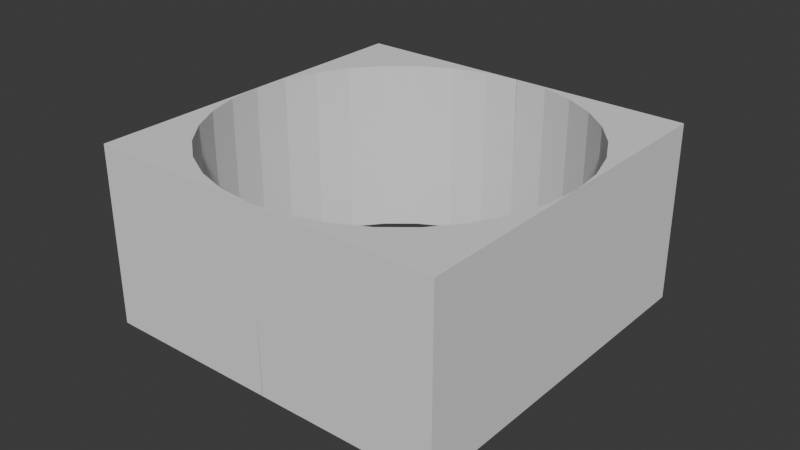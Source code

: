 # Source: cylinder_leftover_2x2x1.blend  (saved by Blender 4.0.36; exported with 4.5.12 LTS)
import bpy
from mathutils import Matrix  # noqa: F401  (used for matrix-valued properties, if any)

bpy.ops.wm.read_factory_settings(use_empty=True)
scene = bpy.context.scene
scene.name = 'Scene'

# ---- collections
col_collection = bpy.data.collections.new('Collection'); scene.collection.children.link(col_collection)
col_hidden = bpy.data.collections.new('Hidden'); scene.collection.children.link(col_hidden)

# ---- world
world_world = bpy.data.worlds.new('World'); scene.world = world_world
world_world.use_nodes = True; world_world.node_tree.nodes.clear()
_N = world_world.node_tree.nodes; _L = world_world.node_tree.links
n0 = _N.new('ShaderNodeOutputWorld'); n0.name = 'World Output'; n0.location = (300, 300)
n1 = _N.new('ShaderNodeBackground'); n1.name = 'Background'; n1.location = (10, 300)
n1.inputs[0].default_value = (0.05088, 0.05088, 0.05088, 1.0)
_L.new(n1.outputs[0], n0.inputs[0])
n0.is_active_output = True
world_world.color = (0.05088, 0.05088, 0.05088)
world_world.use_sun_shadow = False
world_world.sun_shadow_jitter_overblur = 0.0

# ---- meshes
me_cube_001 = bpy.data.meshes.new('Cube.001')
me_cube_001.from_pydata([(-1.0, -0.5, 1.0), (-1.0, 0.5, 1.0), (-1.0, -0.5, -1.0), (-1.0, 0.5, -1.0), (1.0, -0.5, 1.0), (1.0, 0.5, 1.0), (1.0, -0.5, -1.0), (1.0, 0.5, -1.0)], [], [(0, 1, 3, 2), (2, 3, 7, 6), (6, 7, 5, 4), (4, 5, 1, 0), (2, 6, 4, 0), (7, 3, 1, 5)])
_uv = me_cube_001.uv_layers.new(name='UVMap')
_uv.uv.foreach_set('vector', [0.0, -4.0, 1.0, -4.0, 1.0, -2.0, 0.0, -2.0, 0.0, -2.0, 1.0, -2.0, 1.0, 0.0, 0.0, 0.0, 0.0, 0.0, 1.0, 0.0, 1.0, 2.0, 0.0, 2.0, 0.0, 2.0, 1.0, 2.0, 1.0, 4.0, 0.0, 4.0, -2.0, 0.0, 0.0, 0.0, 0.0, 2.0, -2.0, 2.0, 1.0, 0.0, 3.0, 0.0, 3.0, 2.0, 1.0, 2.0])
me_cube_001.update()
me_cylinder_001 = bpy.data.meshes.new('Cylinder.001')
me_cylinder_001.from_pydata([(0.0, 1.0, -1.0), (0.0, 1.0, 1.0), (0.1951, 0.9808, -1.0), (0.1951, 0.9808, 1.0), (0.3827, 0.9239, -1.0), (0.3827, 0.9239, 1.0), (0.5556, 0.8315, -1.0), (0.5556, 0.8315, 1.0), (0.7071, 0.7071, -1.0), (0.7071, 0.7071, 1.0), (0.8315, 0.5556, -1.0), (0.8315, 0.5556, 1.0), (0.9239, 0.3827, -1.0), (0.9239, 0.3827, 1.0), (0.9808, 0.1951, -1.0), (0.9808, 0.1951, 1.0), (1.0, 0.0, -1.0), (1.0, 0.0, 1.0), (0.9808, -0.1951, -1.0), (0.9808, -0.1951, 1.0), (0.9239, -0.3827, -1.0), (0.9239, -0.3827, 1.0), (0.8315, -0.5556, -1.0), (0.8315, -0.5556, 1.0), (0.7071, -0.7071, -1.0), (0.7071, -0.7071, 1.0), (0.5556, -0.8315, -1.0), (0.5556, -0.8315, 1.0), (0.3827, -0.9239, -1.0), (0.3827, -0.9239, 1.0), (0.1951, -0.9808, -1.0), (0.1951, -0.9808, 1.0), (0.0, -1.0, -1.0), (0.0, -1.0, 1.0), (-0.1951, -0.9808, -1.0), (-0.1951, -0.9808, 1.0), (-0.3827, -0.9239, -1.0), (-0.3827, -0.9239, 1.0), (-0.5556, -0.8315, -1.0), (-0.5556, -0.8315, 1.0), (-0.7071, -0.7071, -1.0), (-0.7071, -0.7071, 1.0), (-0.8315, -0.5556, -1.0), (-0.8315, -0.5556, 1.0), (-0.9239, -0.3827, -1.0), (-0.9239, -0.3827, 1.0), (-0.9808, -0.1951, -1.0), (-0.9808, -0.1951, 1.0), (-1.0, 0.0, -1.0), (-1.0, 0.0, 1.0), (-0.9808, 0.1951, -1.0), (-0.9808, 0.1951, 1.0), (-0.9239, 0.3827, -1.0), (-0.9239, 0.3827, 1.0), (-0.8315, 0.5556, -1.0), (-0.8315, 0.5556, 1.0), (-0.7071, 0.7071, -1.0), (-0.7071, 0.7071, 1.0), (-0.5556, 0.8315, -1.0), (-0.5556, 0.8315, 1.0), (-0.3827, 0.9239, -1.0), (-0.3827, 0.9239, 1.0), (-0.1951, 0.9808, -1.0), (-0.1951, 0.9808, 1.0)], [], [(0, 1, 3, 2), (2, 3, 5, 4), (4, 5, 7, 6), (6, 7, 9, 8), (8, 9, 11, 10), (10, 11, 13, 12), (12, 13, 15, 14), (14, 15, 17, 16), (16, 17, 19, 18), (18, 19, 21, 20), (20, 21, 23, 22), (22, 23, 25, 24), (24, 25, 27, 26), (26, 27, 29, 28), (28, 29, 31, 30), (30, 31, 33, 32), (32, 33, 35, 34), (34, 35, 37, 36), (36, 37, 39, 38), (38, 39, 41, 40), (40, 41, 43, 42), (42, 43, 45, 44), (44, 45, 47, 46), (46, 47, 49, 48), (48, 49, 51, 50), (50, 51, 53, 52), (52, 53, 55, 54), (54, 55, 57, 56), (56, 57, 59, 58), (58, 59, 61, 60), (3, 1, 63, 61, 59, 57, 55, 53, 51, 49, 47, 45, 43, 41, 39, 37, 35, 33, 31, 29, 27, 25, 23, 21, 19, 17, 15, 13, 11, 9, 7, 5), (60, 61, 63, 62), (62, 63, 1, 0), (0, 2, 4, 6, 8, 10, 12, 14, 16, 18, 20, 22, 24, 26, 28, 30, 32, 34, 36, 38, 40, 42, 44, 46, 48, 50, 52, 54, 56, 58, 60, 62)])
_uv = me_cylinder_001.uv_layers.new(name='UVMap')
_uv.uv.foreach_set('vector', [1.0, 0.5, 1.0, 1.0, 0.9688, 1.0, 0.9688, 0.5, 0.9688, 0.5, 0.9688, 1.0, 0.9375, 1.0, 0.9375, 0.5, 0.9375, 0.5, 0.9375, 1.0, 0.9062, 1.0, 0.9062, 0.5, 0.9062, 0.5, 0.9062, 1.0, 0.875, 1.0, 0.875, 0.5, 0.875, 0.5, 0.875, 1.0, 0.8438, 1.0, 0.8438, 0.5, 0.8438, 0.5, 0.8438, 1.0, 0.8125, 1.0, 0.8125, 0.5, 0.8125, 0.5, 0.8125, 1.0, 0.7812, 1.0, 0.7812, 0.5, 0.7812, 0.5, 0.7812, 1.0, 0.75, 1.0, 0.75, 0.5, 0.75, 0.5, 0.75, 1.0, 0.7188, 1.0, 0.7188, 0.5, 0.7188, 0.5, 0.7188, 1.0, 0.6875, 1.0, 0.6875, 0.5, 0.6875, 0.5, 0.6875, 1.0, 0.6562, 1.0, 0.6562, 0.5, 0.6562, 0.5, 0.6562, 1.0, 0.625, 1.0, 0.625, 0.5, 0.625, 0.5, 0.625, 1.0, 0.5938, 1.0, 0.5938, 0.5, 0.5938, 0.5, 0.5938, 1.0, 0.5625, 1.0, 0.5625, 0.5, 0.5625, 0.5, 0.5625, 1.0, 0.5312, 1.0, 0.5312, 0.5, 0.5312, 0.5, 0.5312, 1.0, 0.5, 1.0, 0.5, 0.5, 0.5, 0.5, 0.5, 1.0, 0.4688, 1.0, 0.4688, 0.5, 0.4688, 0.5, 0.4688, 1.0, 0.4375, 1.0, 0.4375, 0.5, 0.4375, 0.5, 0.4375, 1.0, 0.4062, 1.0, 0.4062, 0.5, 0.4062, 0.5, 0.4062, 1.0, 0.375, 1.0, 0.375, 0.5, 0.375, 0.5, 0.375, 1.0, 0.3438, 1.0, 0.3438, 0.5, 0.3438, 0.5, 0.3438, 1.0, 0.3125, 1.0, 0.3125, 0.5, 0.3125, 0.5, 0.3125, 1.0, 0.2812, 1.0, 0.2812, 0.5, 0.2812, 0.5, 0.2812, 1.0, 0.25, 1.0, 0.25, 0.5, 0.25, 0.5, 0.25, 1.0, 0.2188, 1.0, 0.2188, 0.5, 0.2188, 0.5, 0.2188, 1.0, 0.1875, 1.0, 0.1875, 0.5, 0.1875, 0.5, 0.1875, 1.0, 0.1562, 1.0, 0.1562, 0.5, 0.1562, 0.5, 0.1562, 1.0, 0.125, 1.0, 0.125, 0.5, 0.125, 0.5, 0.125, 1.0, 0.09375, 1.0, 0.09375, 0.5, 0.09375, 0.5, 0.09375, 1.0, 0.0625, 1.0, 0.0625, 0.5, 0.2968, 0.4854, 0.25, 0.49, 0.2032, 0.4854, 0.1582, 0.4717, 0.1167, 0.4496, 0.08029, 0.4197, 0.05045, 0.3833, 0.02827, 0.3418, 0.01461, 0.2968, 0.01, 0.25, 0.01461, 0.2032, 0.02827, 0.1582, 0.05045, 0.1167, 0.08029, 0.08029, 0.1167, 0.05045, 0.1582, 0.02827, 0.2032, 0.01461, 0.25, 0.01, 0.2968, 0.01461, 0.3418, 0.02827, 0.3833, 0.05045, 0.4197, 0.08029, 0.4496, 0.1167, 0.4717, 0.1582, 0.4854, 0.2032, 0.49, 0.25, 0.4854, 0.2968, 0.4717, 0.3418, 0.4496, 0.3833, 0.4197, 0.4197, 0.3833, 0.4496, 0.3418, 0.4717, 0.0625, 0.5, 0.0625, 1.0, 0.03125, 1.0, 0.03125, 0.5, 0.03125, 0.5, 0.03125, 1.0, 0.0, 1.0, 0.0, 0.5, 0.75, 0.49, 0.7968, 0.4854, 0.8418, 0.4717, 0.8833, 0.4496, 0.9197, 0.4197, 0.9496, 0.3833, 0.9717, 0.3418, 0.9854, 0.2968, 0.99, 0.25, 0.9854, 0.2032, 0.9717, 0.1582, 0.9496, 0.1167, 0.9197, 0.08029, 0.8833, 0.05045, 0.8418, 0.02827, 0.7968, 0.01461, 0.75, 0.01, 0.7032, 0.01461, 0.6582, 0.02827, 0.6167, 0.05045, 0.5803, 0.08029, 0.5504, 0.1167, 0.5283, 0.1582, 0.5146, 0.2032, 0.51, 0.25, 0.5146, 0.2968, 0.5283, 0.3418, 0.5504, 0.3833, 0.5803, 0.4197, 0.6167, 0.4496, 0.6582, 0.4717, 0.7032, 0.4854])
me_cylinder_001.update()

# ---- objects
ob_cube = bpy.data.objects.new('Cube', me_cube_001)
ob_cylinder = bpy.data.objects.new('Cylinder', me_cylinder_001)

# ---- transforms, parenting, visibility, modifiers, constraints
ob_cube.location = (0.0, 0.0, 0.0)
ob_cube.rotation_euler = (1.571, 0.0, 0.0)
_m = ob_cube.modifiers.new('Boolean', 'BOOLEAN')
_m.object = ob_cylinder
ob_cylinder.location = (0.0, 0.0, 0.0)

# ---- collection membership
col_collection.objects.link(ob_cube)
col_hidden.objects.link(ob_cylinder)
def _layer_coll(name, lc=None):
    lc = lc or bpy.context.view_layer.layer_collection
    for c in lc.children:
        if c.name == name: return c
        r = _layer_coll(name, c)
        if r: return r
_layer_coll('Hidden').exclude = True

# ---- scene / render settings (as saved in the file)
scene.frame_start = 1; scene.frame_end = 250; scene.frame_set(1)
scene.render.engine = 'BLENDER_EEVEE_NEXT'
scene.cycles.sampling_pattern = 'TABULATED_SOBOL'
bpy.context.view_layer.update()

# ---- added for rendering (the .blend has no active camera and no usable light): camera, sun
cam_auto = bpy.data.cameras.new('AutoCamera')
cam_auto.lens = 50.0
cam_auto.sensor_width = 36.0
cam_auto.clip_end = 1000.0
ob_auto_camera = bpy.data.objects.new('AutoCamera', cam_auto)
scene.collection.objects.link(ob_auto_camera)
ob_auto_camera.location = (3.20507, -3.84609, 2.56406)
ob_auto_camera.rotation_euler = (1.09748, -7.21219e-08, 0.694738)
scene.camera = ob_auto_camera
light_auto_sun = bpy.data.lights.new('AutoSun', 'SUN')
light_auto_sun.energy = 3.0
light_auto_sun.angle = 0.0523599
ob_auto_sun = bpy.data.objects.new('AutoSun', light_auto_sun)
scene.collection.objects.link(ob_auto_sun)
ob_auto_sun.rotation_euler = (0.872665, 0.174533, 0.523599)
bpy.context.view_layer.update()
